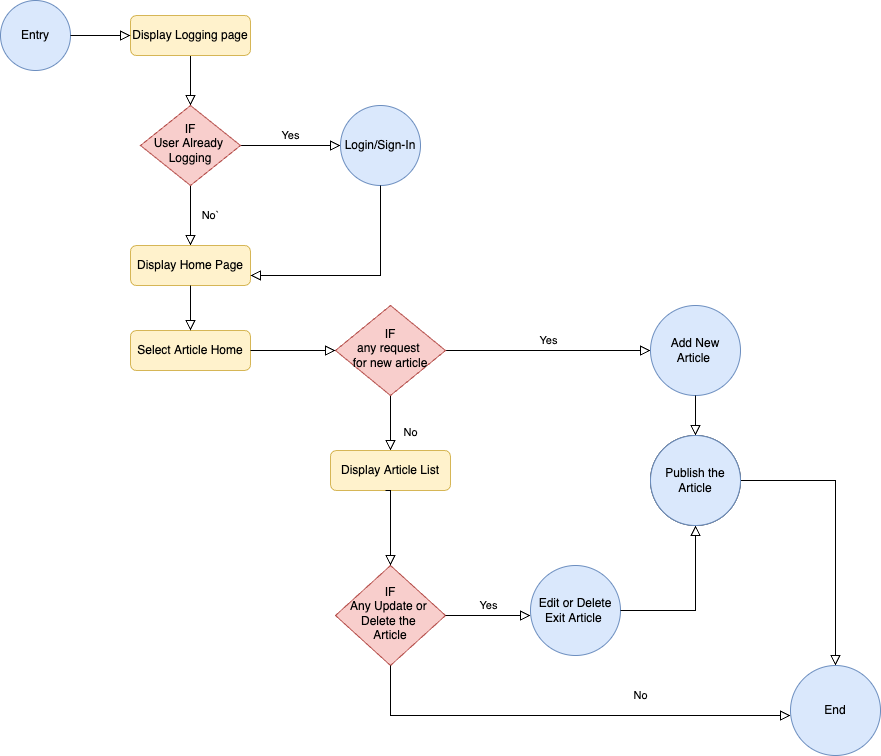

The diagram above was exported from draw.io. Its source (the exported page's mxGraphModel, read from the mxfile embedded in the PNG):
<mxGraphModel dx="946" dy="614" grid="1" gridSize="10" guides="1" tooltips="1" connect="1" arrows="1" fold="1" page="1" pageScale="1" pageWidth="827" pageHeight="1169" math="0" shadow="0">
  <root>
    <mxCell id="WIyWlLk6GJQsqaUBKTNV-0" />
    <mxCell id="WIyWlLk6GJQsqaUBKTNV-1" parent="WIyWlLk6GJQsqaUBKTNV-0" />
    <mxCell id="WIyWlLk6GJQsqaUBKTNV-2" value="" style="rounded=0;html=1;jettySize=auto;orthogonalLoop=1;fontSize=11;endArrow=block;endFill=0;endSize=8;strokeWidth=1;shadow=0;labelBackgroundColor=none;edgeStyle=orthogonalEdgeStyle;" parent="WIyWlLk6GJQsqaUBKTNV-1" source="WIyWlLk6GJQsqaUBKTNV-3" target="WIyWlLk6GJQsqaUBKTNV-6" edge="1">
      <mxGeometry relative="1" as="geometry" />
    </mxCell>
    <mxCell id="WIyWlLk6GJQsqaUBKTNV-3" value="Display Logging page" style="rounded=1;whiteSpace=wrap;html=1;fontSize=12;glass=0;strokeWidth=1;shadow=0;fillColor=#fff2cc;strokeColor=#d6b656;" parent="WIyWlLk6GJQsqaUBKTNV-1" vertex="1">
      <mxGeometry x="160" y="80" width="120" height="40" as="geometry" />
    </mxCell>
    <mxCell id="WIyWlLk6GJQsqaUBKTNV-4" value="No`" style="rounded=0;html=1;jettySize=auto;orthogonalLoop=1;fontSize=11;endArrow=block;endFill=0;endSize=8;strokeWidth=1;shadow=0;labelBackgroundColor=none;edgeStyle=orthogonalEdgeStyle;entryX=0.5;entryY=0;entryDx=0;entryDy=0;" parent="WIyWlLk6GJQsqaUBKTNV-1" source="WIyWlLk6GJQsqaUBKTNV-6" target="hIImoM5sWd2OBcc7zqD6-3" edge="1">
      <mxGeometry y="20" relative="1" as="geometry">
        <mxPoint as="offset" />
        <mxPoint x="220" y="270" as="targetPoint" />
      </mxGeometry>
    </mxCell>
    <mxCell id="WIyWlLk6GJQsqaUBKTNV-5" value="Yes" style="edgeStyle=orthogonalEdgeStyle;rounded=0;html=1;jettySize=auto;orthogonalLoop=1;fontSize=11;endArrow=block;endFill=0;endSize=8;strokeWidth=1;shadow=0;labelBackgroundColor=none;" parent="WIyWlLk6GJQsqaUBKTNV-1" source="WIyWlLk6GJQsqaUBKTNV-6" edge="1">
      <mxGeometry y="10" relative="1" as="geometry">
        <mxPoint as="offset" />
        <mxPoint x="370" y="210" as="targetPoint" />
      </mxGeometry>
    </mxCell>
    <mxCell id="WIyWlLk6GJQsqaUBKTNV-6" value="IF&lt;br&gt;User Already&amp;nbsp;&lt;br&gt;Logging" style="rhombus;whiteSpace=wrap;html=1;shadow=0;fontFamily=Helvetica;fontSize=12;align=center;strokeWidth=1;spacing=6;spacingTop=-4;fillColor=#f8cecc;strokeColor=#b85450;" parent="WIyWlLk6GJQsqaUBKTNV-1" vertex="1">
      <mxGeometry x="170" y="170" width="100" height="80" as="geometry" />
    </mxCell>
    <mxCell id="WIyWlLk6GJQsqaUBKTNV-8" value="No" style="rounded=0;html=1;jettySize=auto;orthogonalLoop=1;fontSize=11;endArrow=block;endFill=0;endSize=8;strokeWidth=1;shadow=0;labelBackgroundColor=none;edgeStyle=orthogonalEdgeStyle;" parent="WIyWlLk6GJQsqaUBKTNV-1" source="WIyWlLk6GJQsqaUBKTNV-10" target="WIyWlLk6GJQsqaUBKTNV-11" edge="1">
      <mxGeometry x="0.3333" y="20" relative="1" as="geometry">
        <mxPoint as="offset" />
      </mxGeometry>
    </mxCell>
    <mxCell id="WIyWlLk6GJQsqaUBKTNV-9" value="Yes" style="edgeStyle=orthogonalEdgeStyle;rounded=0;html=1;jettySize=auto;orthogonalLoop=1;fontSize=11;endArrow=block;endFill=0;endSize=8;strokeWidth=1;shadow=0;labelBackgroundColor=none;entryX=0;entryY=0.5;entryDx=0;entryDy=0;" parent="WIyWlLk6GJQsqaUBKTNV-1" source="WIyWlLk6GJQsqaUBKTNV-10" target="hIImoM5sWd2OBcc7zqD6-10" edge="1">
      <mxGeometry y="10" relative="1" as="geometry">
        <mxPoint as="offset" />
        <mxPoint x="530" y="414.9999999999999" as="targetPoint" />
      </mxGeometry>
    </mxCell>
    <mxCell id="WIyWlLk6GJQsqaUBKTNV-10" value="IF&lt;br&gt;any request &lt;br&gt;for new article" style="rhombus;whiteSpace=wrap;html=1;shadow=0;fontFamily=Helvetica;fontSize=12;align=center;strokeWidth=1;spacing=6;spacingTop=-4;fillColor=#f8cecc;strokeColor=#b85450;" parent="WIyWlLk6GJQsqaUBKTNV-1" vertex="1">
      <mxGeometry x="365" y="370" width="110" height="90" as="geometry" />
    </mxCell>
    <mxCell id="WIyWlLk6GJQsqaUBKTNV-11" value="Display Article List" style="rounded=1;whiteSpace=wrap;html=1;fontSize=12;glass=0;strokeWidth=1;shadow=0;fillColor=#fff2cc;strokeColor=#d6b656;" parent="WIyWlLk6GJQsqaUBKTNV-1" vertex="1">
      <mxGeometry x="360" y="515" width="120" height="40" as="geometry" />
    </mxCell>
    <mxCell id="hIImoM5sWd2OBcc7zqD6-0" value="Entry" style="ellipse;whiteSpace=wrap;html=1;aspect=fixed;fillColor=#dae8fc;strokeColor=#6c8ebf;" vertex="1" parent="WIyWlLk6GJQsqaUBKTNV-1">
      <mxGeometry x="30" y="65" width="70" height="70" as="geometry" />
    </mxCell>
    <mxCell id="hIImoM5sWd2OBcc7zqD6-2" value="" style="rounded=0;html=1;jettySize=auto;orthogonalLoop=1;fontSize=11;endArrow=block;endFill=0;endSize=8;strokeWidth=1;shadow=0;labelBackgroundColor=none;edgeStyle=orthogonalEdgeStyle;exitX=1;exitY=0.5;exitDx=0;exitDy=0;entryX=0;entryY=0.5;entryDx=0;entryDy=0;" edge="1" parent="WIyWlLk6GJQsqaUBKTNV-1" source="hIImoM5sWd2OBcc7zqD6-0" target="WIyWlLk6GJQsqaUBKTNV-3">
      <mxGeometry relative="1" as="geometry">
        <mxPoint x="230" y="130" as="sourcePoint" />
        <mxPoint x="230" y="180" as="targetPoint" />
      </mxGeometry>
    </mxCell>
    <mxCell id="hIImoM5sWd2OBcc7zqD6-3" value="Display Home Page" style="rounded=1;whiteSpace=wrap;html=1;fontSize=12;glass=0;strokeWidth=1;shadow=0;fillColor=#fff2cc;strokeColor=#d6b656;" vertex="1" parent="WIyWlLk6GJQsqaUBKTNV-1">
      <mxGeometry x="160" y="310" width="120" height="40" as="geometry" />
    </mxCell>
    <mxCell id="hIImoM5sWd2OBcc7zqD6-4" value="Select Article Home" style="rounded=1;whiteSpace=wrap;html=1;fontSize=12;glass=0;strokeWidth=1;shadow=0;fillColor=#fff2cc;strokeColor=#d6b656;" vertex="1" parent="WIyWlLk6GJQsqaUBKTNV-1">
      <mxGeometry x="160" y="395" width="120" height="40" as="geometry" />
    </mxCell>
    <mxCell id="hIImoM5sWd2OBcc7zqD6-6" value="" style="rounded=0;html=1;jettySize=auto;orthogonalLoop=1;fontSize=11;endArrow=block;endFill=0;endSize=8;strokeWidth=1;shadow=0;labelBackgroundColor=none;edgeStyle=orthogonalEdgeStyle;entryX=0.5;entryY=0;entryDx=0;entryDy=0;exitX=0.5;exitY=1;exitDx=0;exitDy=0;" edge="1" parent="WIyWlLk6GJQsqaUBKTNV-1" source="hIImoM5sWd2OBcc7zqD6-3" target="hIImoM5sWd2OBcc7zqD6-4">
      <mxGeometry y="20" relative="1" as="geometry">
        <mxPoint as="offset" />
        <mxPoint x="230" y="260" as="sourcePoint" />
        <mxPoint x="230" y="300" as="targetPoint" />
      </mxGeometry>
    </mxCell>
    <mxCell id="hIImoM5sWd2OBcc7zqD6-10" value="Add New Article&amp;nbsp;" style="ellipse;whiteSpace=wrap;html=1;aspect=fixed;fillColor=#dae8fc;strokeColor=#6c8ebf;" vertex="1" parent="WIyWlLk6GJQsqaUBKTNV-1">
      <mxGeometry x="680" y="370" width="90" height="90" as="geometry" />
    </mxCell>
    <mxCell id="hIImoM5sWd2OBcc7zqD6-11" value="Login/Sign-In" style="ellipse;whiteSpace=wrap;html=1;aspect=fixed;fillColor=#dae8fc;strokeColor=#6c8ebf;" vertex="1" parent="WIyWlLk6GJQsqaUBKTNV-1">
      <mxGeometry x="370" y="170" width="80" height="80" as="geometry" />
    </mxCell>
    <mxCell id="hIImoM5sWd2OBcc7zqD6-12" value="Publish the Article" style="ellipse;whiteSpace=wrap;html=1;aspect=fixed;" vertex="1" parent="WIyWlLk6GJQsqaUBKTNV-1">
      <mxGeometry x="680" y="500" width="90" height="90" as="geometry" />
    </mxCell>
    <mxCell id="hIImoM5sWd2OBcc7zqD6-13" value="" style="rounded=0;html=1;jettySize=auto;orthogonalLoop=1;fontSize=11;endArrow=block;endFill=0;endSize=8;strokeWidth=1;shadow=0;labelBackgroundColor=none;edgeStyle=orthogonalEdgeStyle;entryX=0.5;entryY=0;entryDx=0;entryDy=0;exitX=0.5;exitY=1;exitDx=0;exitDy=0;" edge="1" parent="WIyWlLk6GJQsqaUBKTNV-1" source="hIImoM5sWd2OBcc7zqD6-10" target="hIImoM5sWd2OBcc7zqD6-12">
      <mxGeometry y="20" relative="1" as="geometry">
        <mxPoint as="offset" />
        <mxPoint x="430" y="334.9999999999999" as="sourcePoint" />
        <mxPoint x="430" y="379.9999999999999" as="targetPoint" />
      </mxGeometry>
    </mxCell>
    <mxCell id="hIImoM5sWd2OBcc7zqD6-14" value="IF&lt;br&gt;Any Update or&amp;nbsp;&lt;br&gt;Delete the &lt;br&gt;Article" style="rhombus;whiteSpace=wrap;html=1;shadow=0;fontFamily=Helvetica;fontSize=12;align=center;strokeWidth=1;spacing=6;spacingTop=-4;fillColor=#f8cecc;strokeColor=#b85450;" vertex="1" parent="WIyWlLk6GJQsqaUBKTNV-1">
      <mxGeometry x="365" y="630" width="110" height="100" as="geometry" />
    </mxCell>
    <mxCell id="hIImoM5sWd2OBcc7zqD6-15" value="" style="rounded=0;html=1;jettySize=auto;orthogonalLoop=1;fontSize=11;endArrow=block;endFill=0;endSize=8;strokeWidth=1;shadow=0;labelBackgroundColor=none;edgeStyle=orthogonalEdgeStyle;entryX=0.5;entryY=0;entryDx=0;entryDy=0;" edge="1" parent="WIyWlLk6GJQsqaUBKTNV-1" target="hIImoM5sWd2OBcc7zqD6-14">
      <mxGeometry y="20" relative="1" as="geometry">
        <mxPoint as="offset" />
        <mxPoint x="415" y="555" as="sourcePoint" />
        <mxPoint x="645" y="525" as="targetPoint" />
        <Array as="points">
          <mxPoint x="420" y="555" />
        </Array>
      </mxGeometry>
    </mxCell>
    <mxCell id="hIImoM5sWd2OBcc7zqD6-16" value="" style="rounded=0;html=1;jettySize=auto;orthogonalLoop=1;fontSize=11;endArrow=block;endFill=0;endSize=8;strokeWidth=1;shadow=0;labelBackgroundColor=none;edgeStyle=orthogonalEdgeStyle;exitX=1;exitY=0.5;exitDx=0;exitDy=0;entryX=0;entryY=0.5;entryDx=0;entryDy=0;" edge="1" parent="WIyWlLk6GJQsqaUBKTNV-1" source="hIImoM5sWd2OBcc7zqD6-4" target="WIyWlLk6GJQsqaUBKTNV-10">
      <mxGeometry y="20" relative="1" as="geometry">
        <mxPoint as="offset" />
        <mxPoint x="230" y="360.0000000000001" as="sourcePoint" />
        <mxPoint x="360" y="420" as="targetPoint" />
        <Array as="points" />
      </mxGeometry>
    </mxCell>
    <mxCell id="hIImoM5sWd2OBcc7zqD6-18" value="No" style="rounded=0;html=1;jettySize=auto;orthogonalLoop=1;fontSize=11;endArrow=block;endFill=0;endSize=8;strokeWidth=1;shadow=0;labelBackgroundColor=none;edgeStyle=orthogonalEdgeStyle;exitX=0.5;exitY=1;exitDx=0;exitDy=0;" edge="1" parent="WIyWlLk6GJQsqaUBKTNV-1" source="hIImoM5sWd2OBcc7zqD6-14">
      <mxGeometry x="0.3333" y="20" relative="1" as="geometry">
        <mxPoint as="offset" />
        <mxPoint x="430" y="469.9999999999999" as="sourcePoint" />
        <mxPoint x="820" y="780" as="targetPoint" />
        <Array as="points">
          <mxPoint x="420" y="780" />
          <mxPoint x="470" y="780" />
        </Array>
      </mxGeometry>
    </mxCell>
    <mxCell id="hIImoM5sWd2OBcc7zqD6-19" value="Yes" style="edgeStyle=orthogonalEdgeStyle;rounded=0;html=1;jettySize=auto;orthogonalLoop=1;fontSize=11;endArrow=block;endFill=0;endSize=8;strokeWidth=1;shadow=0;labelBackgroundColor=none;exitX=1;exitY=0.5;exitDx=0;exitDy=0;" edge="1" parent="WIyWlLk6GJQsqaUBKTNV-1" source="hIImoM5sWd2OBcc7zqD6-14">
      <mxGeometry y="10" relative="1" as="geometry">
        <mxPoint as="offset" />
        <mxPoint x="485" y="424.9999999999999" as="sourcePoint" />
        <mxPoint x="560" y="680" as="targetPoint" />
      </mxGeometry>
    </mxCell>
    <mxCell id="hIImoM5sWd2OBcc7zqD6-20" value="Edit or Delete Exit Article&amp;nbsp;" style="ellipse;whiteSpace=wrap;html=1;aspect=fixed;fillColor=#dae8fc;strokeColor=#6c8ebf;" vertex="1" parent="WIyWlLk6GJQsqaUBKTNV-1">
      <mxGeometry x="560" y="630" width="90" height="90" as="geometry" />
    </mxCell>
    <mxCell id="hIImoM5sWd2OBcc7zqD6-21" value="" style="rounded=0;html=1;jettySize=auto;orthogonalLoop=1;fontSize=11;endArrow=block;endFill=0;endSize=8;strokeWidth=1;shadow=0;labelBackgroundColor=none;edgeStyle=orthogonalEdgeStyle;exitX=1;exitY=0.5;exitDx=0;exitDy=0;" edge="1" parent="WIyWlLk6GJQsqaUBKTNV-1" source="hIImoM5sWd2OBcc7zqD6-20">
      <mxGeometry y="20" relative="1" as="geometry">
        <mxPoint as="offset" />
        <mxPoint x="670" y="630" as="sourcePoint" />
        <mxPoint x="725" y="590" as="targetPoint" />
        <Array as="points">
          <mxPoint x="725" y="675" />
        </Array>
      </mxGeometry>
    </mxCell>
    <mxCell id="hIImoM5sWd2OBcc7zqD6-22" value="" style="rounded=0;html=1;jettySize=auto;orthogonalLoop=1;fontSize=11;endArrow=block;endFill=0;endSize=8;strokeWidth=1;shadow=0;labelBackgroundColor=none;edgeStyle=orthogonalEdgeStyle;exitX=1;exitY=0.5;exitDx=0;exitDy=0;entryX=0.5;entryY=0;entryDx=0;entryDy=0;" edge="1" parent="WIyWlLk6GJQsqaUBKTNV-1" source="hIImoM5sWd2OBcc7zqD6-12" target="hIImoM5sWd2OBcc7zqD6-23">
      <mxGeometry y="20" relative="1" as="geometry">
        <mxPoint as="offset" />
        <mxPoint x="790" y="610" as="sourcePoint" />
        <mxPoint x="865" y="670" as="targetPoint" />
        <Array as="points">
          <mxPoint x="865" y="545" />
        </Array>
      </mxGeometry>
    </mxCell>
    <mxCell id="hIImoM5sWd2OBcc7zqD6-23" value="End" style="ellipse;whiteSpace=wrap;html=1;aspect=fixed;fillColor=#dae8fc;strokeColor=#6c8ebf;" vertex="1" parent="WIyWlLk6GJQsqaUBKTNV-1">
      <mxGeometry x="820" y="730" width="90" height="90" as="geometry" />
    </mxCell>
    <mxCell id="hIImoM5sWd2OBcc7zqD6-24" value="Publish the Article" style="ellipse;whiteSpace=wrap;html=1;aspect=fixed;fillColor=#dae8fc;strokeColor=#6c8ebf;" vertex="1" parent="WIyWlLk6GJQsqaUBKTNV-1">
      <mxGeometry x="680" y="500" width="90" height="90" as="geometry" />
    </mxCell>
    <mxCell id="hIImoM5sWd2OBcc7zqD6-25" value="" style="rounded=0;html=1;jettySize=auto;orthogonalLoop=1;fontSize=11;endArrow=block;endFill=0;endSize=8;strokeWidth=1;shadow=0;labelBackgroundColor=none;edgeStyle=orthogonalEdgeStyle;exitX=0.5;exitY=1;exitDx=0;exitDy=0;entryX=1;entryY=0.75;entryDx=0;entryDy=0;" edge="1" parent="WIyWlLk6GJQsqaUBKTNV-1" source="hIImoM5sWd2OBcc7zqD6-11" target="hIImoM5sWd2OBcc7zqD6-3">
      <mxGeometry y="20" relative="1" as="geometry">
        <mxPoint as="offset" />
        <mxPoint x="290" y="425" as="sourcePoint" />
        <mxPoint x="375" y="425" as="targetPoint" />
        <Array as="points" />
      </mxGeometry>
    </mxCell>
  </root>
</mxGraphModel>